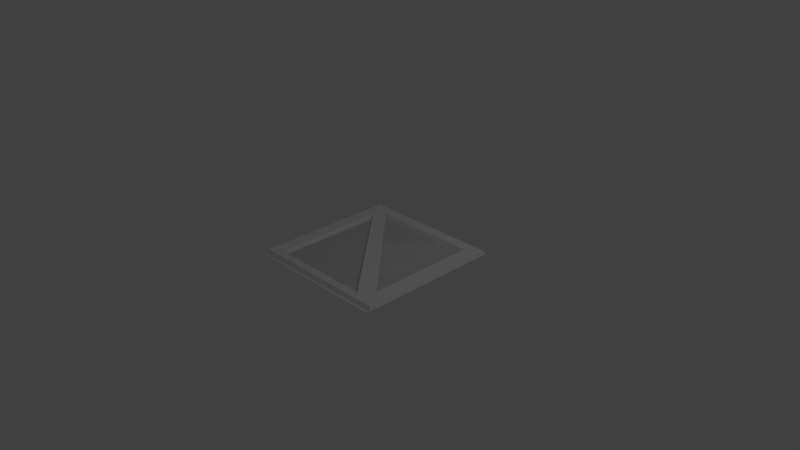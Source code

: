 # Source: normalmap.blend  (saved by Blender 2.74.0; exported with 4.5.12 LTS)
import bpy
from mathutils import Matrix  # noqa: F401  (used for matrix-valued properties, if any)

bpy.ops.wm.read_factory_settings(use_empty=True)
scene = bpy.context.scene
scene.name = 'Scene'

# ---- collections
col_collection_1 = bpy.data.collections.new('Collection 1'); scene.collection.children.link(col_collection_1)

# ---- materials (node trees are filled in below, after node groups)
mat_material_001 = bpy.data.materials.new('Material.001')
mat_material_001.alpha_threshold = 0.0
mat_material_001.use_transparent_shadow = False
mat_material_001.roughness = 0.5

# ---- material node trees

# ---- world
world_world = bpy.data.worlds.new('World'); scene.world = world_world
world_world.color = (0.05088, 0.05088, 0.05088)
world_world.use_sun_shadow = False
world_world.sun_shadow_jitter_overblur = 0.0
world_world.cycles.sampling_method = 'MANUAL'
world_world.cycles.sample_map_resolution = 256

# ---- cameras
cam_camera = bpy.data.cameras.new('Camera')
cam_camera.clip_end = 100.0
cam_camera.lens = 35.0
cam_camera.sensor_width = 32.0
cam_camera.sensor_height = 18.0
cam_camera.ortho_scale = 7.314
cam_camera.dof.focus_distance = 0.0
cam_camera.dof.aperture_fstop = 128.0

# ---- lights
light_lamp = bpy.data.lights.new('Lamp', 'POINT')
light_lamp.transmission_factor = 0.0
light_lamp.cutoff_distance = 30.0
light_lamp.energy = 100.0
light_lamp.shadow_buffer_clip_start = 1.001
light_lamp.shadow_soft_size = 0.1
light_lamp.shadow_maximum_resolution = 0.006
light_lamp.use_absolute_resolution = True
light_lamp.cycles.use_multiple_importance_sampling = False

# ---- meshes
me_plane_001 = bpy.data.meshes.new('Plane.001')
me_plane_001.from_pydata([(-1.0, -1.0, 0.0), (1.0, -1.0, 0.0), (-1.0, 1.0, 0.0), (1.0, 1.0, 0.0)], [], [(0, 1, 3, 2)])
_uv = me_plane_001.uv_layers.new(name='UVMap')
_uv.uv.foreach_set('vector', [0.0, 0.0, 1.0, 0.0, 1.0, 1.0, 0.0, 1.0])
_uv.active_render = True
_uv = me_plane_001.uv_layers.new(name='UVMap.001')
_uv.uv.foreach_set('vector', [0.0, 0.0, 1.0, 0.0, 1.0, 1.0, 0.0, 1.0])
me_plane_001.use_remesh_preserve_volume = False
me_plane_001.use_remesh_preserve_attributes = False
me_plane_001.use_mirror_vertex_groups = False
me_plane_001.update()
me_plane = bpy.data.meshes.new('Plane')
me_plane.from_pydata([(1.008, -0.9765, 1.863e-09), (1.006, 1.023, 1.863e-09), (-0.992, -0.9783, 1.863e-09), (-0.9938, 1.022, 1.863e-09), (-0.8192, -0.9782, 1.863e-09), (-0.821, 1.022, 1.863e-09), (0.7928, -0.9767, 1.863e-09), (0.791, 1.023, 1.863e-09), (1.008, -0.8352, 1.863e-09), (-0.9921, -0.837, 1.863e-09), (-0.7843, -0.8002, 1.863e-09), (1.006, 0.8502, 1.863e-09), (-0.9936, 0.8484, 1.863e-09), (0.7714, 0.8228, 1.863e-09), (-0.7856, 0.6578, 1.863e-09), (0.5775, -0.799, 1.863e-09), (0.7727, -0.6635, 1.863e-09), (-0.6734, 0.8215, 1.863e-09), (0.7927, -0.9356, 0.05043), (0.9841, -0.9354, 0.05043), (0.9825, 0.8502, 0.05043), (0.9824, 0.9969, 0.05043), (-0.821, 0.9953, 0.05043), (-0.9755, 0.9951, 0.05043), (-0.9739, -0.8369, 0.05043), (-0.9738, -0.9372, 0.05043), (-0.8192, -0.937, 0.05043), (0.791, 0.9967, 0.05043), (-0.8193, -0.8368, 0.05043), (0.7926, -0.8354, 0.05043), (0.984, -0.8352, 0.05043), (-0.9754, 0.8484, 0.05043), (-0.8207, 0.7309, 0.05043), (0.7925, -0.7178, 0.05043), (0.6477, -0.8355, 0.05043), (-0.8208, 0.8486, 0.05043), (0.7911, 0.85, 0.05043), (-0.713, 0.8487, 0.05043)], [], [(11, 1, 21, 20), (9, 2, 25, 24), (13, 16, 33, 36), (7, 5, 22, 27), (3, 12, 31, 23), (4, 6, 18, 26), (16, 17, 37, 33), (15, 14, 10), (12, 9, 24, 31), (16, 13, 17), (6, 0, 19, 18), (35, 22, 23, 31), (36, 27, 22, 35, 37), (20, 21, 27, 36), (19, 30, 29, 18), (18, 29, 34, 28, 26), (26, 28, 24, 25), (30, 20, 36, 33, 29), (28, 32, 35, 31, 24), (29, 33, 37, 35, 32, 34), (10, 14, 32, 28), (0, 8, 30, 19), (1, 7, 27, 21), (17, 13, 36, 37), (8, 11, 20, 30), (2, 4, 26, 25), (15, 10, 28, 34), (14, 15, 34, 32), (5, 3, 23, 22)])
me_plane.materials.append(mat_material_001)
me_plane.use_remesh_preserve_volume = False
me_plane.use_remesh_preserve_attributes = False
me_plane.use_mirror_vertex_groups = False
me_plane.update()

# ---- objects
ob_plane_001 = bpy.data.objects.new('Plane.001', me_plane_001)
ob_plane = bpy.data.objects.new('Plane', me_plane)
ob_lamp = bpy.data.objects.new('Lamp', light_lamp)
ob_camera = bpy.data.objects.new('Camera', cam_camera)

# ---- transforms, parenting, visibility, modifiers, constraints
ob_plane_001.location = (0.0, 0.0, 0.0)
ob_plane_001.lineart.crease_threshold = 0.0
ob_plane.location = (0.0, 0.0, 0.0)
ob_plane.lineart.crease_threshold = 0.0
ob_lamp.location = (4.076, 1.005, 5.904)
ob_lamp.rotation_euler = (0.6503, 0.05522, 1.866)
ob_lamp.lock_rotations_4d = False
ob_lamp.empty_display_type = 'ARROWS'
ob_lamp.color = (0.0, 0.0, 0.0, 0.0)
ob_lamp.lineart.crease_threshold = 0.0
ob_camera.location = (7.481, -6.508, 5.344)
ob_camera.rotation_euler = (1.109, 0.01082, 0.8149)
ob_camera.lock_rotations_4d = False
ob_camera.empty_display_type = 'ARROWS'
ob_camera.color = (0.0, 0.0, 0.0, 0.0)
ob_camera.display_type = 'WIRE'
ob_camera.lineart.crease_threshold = 0.0

# ---- collection membership
col_collection_1.objects.link(ob_plane_001)
col_collection_1.objects.link(ob_plane)
col_collection_1.objects.link(ob_lamp)
col_collection_1.objects.link(ob_camera)

# ---- scene / render settings (as saved in the file)
scene.camera = ob_camera
scene.frame_start = 1; scene.frame_end = 250; scene.frame_set(1)
scene.render.engine = 'BLENDER_EEVEE_NEXT'
scene.render.resolution_percentage = 50
scene.render.dither_intensity = 0.0
scene.render.use_bake_selected_to_active = True
scene.cycles.use_denoising = False
scene.cycles.samples = 10
scene.cycles.sampling_pattern = 'TABULATED_SOBOL'
scene.cycles.light_sampling_threshold = 0.0
scene.cycles.use_adaptive_sampling = False
scene.cycles.use_light_tree = False
scene.cycles.blur_glossy = 0.0
scene.cycles.pixel_filter_type = 'GAUSSIAN'
scene.cycles.sample_clamp_indirect = 0.0
scene.view_settings.view_transform = 'Standard'
bpy.context.view_layer.update()
